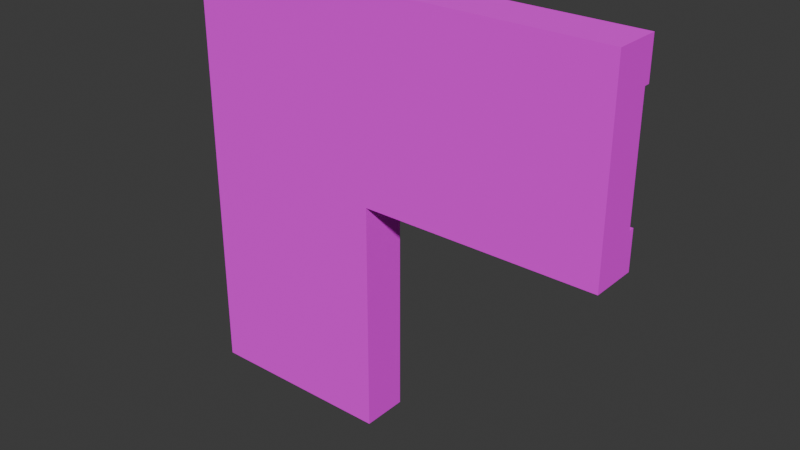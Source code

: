 # Source: corner.blend  (saved by Blender 4.2.66; exported with 4.5.12 LTS)
import bpy
from mathutils import Matrix  # noqa: F401  (used for matrix-valued properties, if any)

bpy.ops.wm.read_factory_settings(use_empty=True)
scene = bpy.context.scene
scene.name = 'Scene'

# ---- collections
col_collection = bpy.data.collections.new('Collection'); scene.collection.children.link(col_collection)

# ---- images (referenced by path relative to the original .blend; pixels are not part of the script)
import os
ASSET_DIR = os.environ.get("B2B_ASSET_DIR", "")  # directory of the original .blend (textures are referenced by path, not embedded)
HERE = os.path.dirname(os.path.abspath(__file__))  # packed textures are extracted next to this script under _unpacked/

def load_image(name, relpath, width, height, colorspace="sRGB"):
    """Load a texture the original file referenced (path relative to the .blend, or extracted next to this script)."""
    p = next((c for c in (os.path.join(HERE, relpath), os.path.join(ASSET_DIR, relpath)) if relpath and os.path.exists(c)), "")
    if p:
        img = bpy.data.images.load(p, check_existing=True)
        img.name = name
    else:  # same state as the original file: an image datablock whose file is absent (Cycles renders it pink)
        img = bpy.data.images.new(name, width, height)
        img.source = "FILE"
        img.filepath = "//" + (relpath or name)
    img.colorspace_settings.name = colorspace
    return img
img_01___default_basecolor_jpeg = load_image('01_-_Default_baseColor.jpeg', '01_-_Default_baseColor.jpeg', 1024, 1024, 'sRGB')

# ---- materials (node trees are filled in below, after node groups)
mat_material_002 = bpy.data.materials.new('Material.002')

# ---- material node trees
mat_material_002.use_nodes = True; mat_material_002.node_tree.nodes.clear()
_N = mat_material_002.node_tree.nodes; _L = mat_material_002.node_tree.links
n0 = _N.new('ShaderNodeBsdfPrincipled'); n0.name = 'Principled BSDF'; n0.location = (10, 300)
n0.inputs[2].default_value = 1.0
n1 = _N.new('ShaderNodeOutputMaterial'); n1.name = 'Material Output'; n1.location = (300, 300)
n2 = _N.new('ShaderNodeTexImage'); n2.name = 'Image Texture'; n2.location = (-326, 294)
n2.image = img_01___default_basecolor_jpeg
_L.new(n0.outputs[0], n1.inputs[0])
_L.new(n2.outputs[0], n0.inputs[0])
n1.is_active_output = True

# ---- world
world_world = bpy.data.worlds.new('World'); scene.world = world_world
world_world.use_nodes = True; world_world.node_tree.nodes.clear()
_N = world_world.node_tree.nodes; _L = world_world.node_tree.links
n0 = _N.new('ShaderNodeOutputWorld'); n0.name = 'World Output'; n0.location = (300, 300)
n1 = _N.new('ShaderNodeBackground'); n1.name = 'Background'; n1.location = (10, 300)
n1.inputs[0].default_value = (0.05088, 0.05088, 0.05088, 1.0)
_L.new(n1.outputs[0], n0.inputs[0])
n0.is_active_output = True
world_world.color = (0.05088, 0.05088, 0.05088)
world_world.sun_shadow_jitter_overblur = 0.0

# ---- meshes
me_cube_002 = bpy.data.meshes.new('Cube.002')
me_cube_002.from_pydata([(-0.2704, -0.05662, -0.9254), (-0.2704, -0.05662, 0.2649), (-0.2704, 0.05662, -0.9254), (-0.2704, 0.05662, 0.2649), (0.2704, -0.05662, -0.9254), (0.2704, -0.05662, 0.2649), (0.2704, 0.05662, -0.9254), (0.2704, 0.05662, 0.2649), (-0.2704, -0.05662, -0.2761), (-0.2704, 0.05662, -0.2761), (0.2704, 0.05662, -0.2761), (0.2704, -0.05662, -0.2761), (0.919, 0.05662, 0.2649), (0.919, -0.05662, 0.2649), (0.919, 0.05662, -0.2761), (0.919, -0.05662, -0.2761), (0.1623, 0.05662, -0.9254), (0.05409, 0.05662, -0.9254), (-0.05409, 0.05662, -0.9254), (-0.1623, 0.05662, -0.9254), (-0.1623, 0.05662, 0.2649), (-0.05409, 0.05662, 0.2649), (0.05409, 0.05662, 0.2649), (0.1623, 0.05662, 0.2649), (-0.1623, -0.05662, -0.9254), (-0.05409, -0.05662, -0.9254), (0.05409, -0.05662, -0.9254), (0.1623, -0.05662, -0.9254), (0.1623, -0.05662, 0.2649), (0.05409, -0.05662, 0.2649), (-0.05409, -0.05662, 0.2649), (-0.1623, -0.05662, 0.2649), (0.1623, -0.05662, -0.2761), (0.05409, -0.05662, -0.2761), (-0.05409, -0.05662, -0.2761), (-0.1623, -0.05662, -0.2761), (-0.1623, 0.05662, -0.2761), (-0.05409, 0.05662, -0.2761), (0.05409, 0.05662, -0.2761), (0.1623, 0.05662, -0.2761), (-0.2704, -0.05662, -0.1679), (-0.2704, -0.05662, -0.05972), (-0.2704, -0.05662, 0.04847), (-0.2704, -0.05662, 0.1567), (-0.2704, 0.05662, 0.1567), (-0.2704, 0.05662, 0.04847), (-0.2704, 0.05662, -0.05972), (-0.2704, 0.05662, -0.1679), (0.2704, 0.05662, 0.1567), (0.2704, 0.05662, 0.04847), (0.2704, 0.05662, -0.05972), (0.2704, 0.05662, -0.1679), (0.2704, -0.05662, 0.1567), (0.2704, -0.05662, 0.04847), (0.2704, -0.05662, -0.05972), (0.2704, -0.05662, -0.1679), (0.919, 0.05662, 0.1567), (0.919, 0.05662, 0.04847), (0.919, 0.05662, -0.05972), (0.919, 0.05662, -0.1679), (0.919, -0.05662, 0.1567), (0.919, -0.05662, 0.04847), (0.919, -0.05662, -0.05972), (0.919, -0.05662, -0.1679), (0.1623, -0.05662, 0.1567), (0.1623, -0.05662, 0.04847), (0.1623, -0.05662, -0.05972), (0.1623, -0.05662, -0.1679), (0.05409, -0.05662, 0.1567), (0.05409, -0.05662, 0.04847), (0.05409, -0.05662, -0.05972), (0.05409, -0.05662, -0.1679), (-0.05409, -0.05662, 0.1567), (-0.05409, -0.05662, 0.04847), (-0.05409, -0.05662, -0.05972), (-0.05409, -0.05662, -0.1679), (-0.1623, -0.05662, 0.1567), (-0.1623, -0.05662, 0.04847), (-0.1623, -0.05662, -0.05972), (-0.1623, -0.05662, -0.1679), (-0.1623, 0.05662, 0.1567), (-0.1623, 0.05662, 0.04847), (-0.1623, 0.05662, -0.05972), (-0.1623, 0.05662, -0.1679), (-0.05409, 0.05662, 0.1567), (-0.05409, 0.05662, 0.04847), (-0.05409, 0.05662, -0.05972), (-0.05409, 0.05662, -0.1679), (0.05409, 0.05662, 0.1567), (0.05409, 0.05662, 0.04847), (0.05409, 0.05662, -0.05972), (0.05409, 0.05662, -0.1679), (0.1623, 0.05662, 0.1567), (0.1623, 0.05662, 0.04847), (0.1623, 0.05662, -0.05972), (0.1623, 0.05662, -0.1679), (-0.2163, 0.05662, 0.2649), (-0.2704, 0.05662, 0.2108), (0.1623, 0.05662, -0.222), (0.2163, 0.05662, -0.1679), (-0.2704, 0.07259, -0.2761), (-0.2704, 0.07259, -0.9254), (-0.1623, 0.07259, -0.9254), (0.1623, 0.07259, 0.2649), (0.2704, 0.07259, 0.2649), (0.2704, 0.07259, -0.2761), (0.2704, 0.07259, -0.9254), (-0.2704, 0.07259, -0.1679), (0.2704, 0.07259, -0.222), (0.2163, 0.07259, -0.2761), (0.919, 0.07259, -0.1679), (0.919, 0.07259, -0.2761), (0.919, 0.07259, 0.2649), (0.1623, 0.07259, -0.9254), (-0.2163, 0.07259, 0.2649), (-0.1623, 0.07259, 0.2649), (-0.05409, 0.07259, 0.2649), (0.05409, 0.07259, 0.2649), (-0.1623, 0.07259, -0.2761), (0.1623, 0.07259, -0.2761), (-0.1623, 0.07259, -0.1679), (0.1623, 0.07259, -0.222), (-0.2704, 0.07259, 0.2108), (-0.2704, 0.07259, 0.1567), (-0.2704, 0.07259, 0.04847), (-0.2704, 0.07259, -0.05972), (0.2704, 0.07259, 0.1567), (0.919, 0.07259, 0.1567), (-0.1623, 0.07259, 0.2108), (-0.1623, 0.07259, 0.1567), (-0.1623, 0.07259, 0.04847), (-0.1623, 0.07259, -0.05972), (-0.05409, 0.07259, 0.1567), (0.05409, 0.07259, 0.1567), (0.1623, 0.07259, 0.1567), (-0.2163, 0.07259, 0.1567), (0.2704, 0.07259, -0.1679), (0.2163, 0.07259, -0.1679), (-0.2704, 0.07259, 0.2649), (-0.2163, 0.07259, 0.2108), (0.1623, 0.07259, -0.1679), (0.2163, 0.07259, -0.222)], [], [(43, 1, 3, 97, 44), (21, 22, 117, 116), (20, 21, 116, 115), (76, 31, 1, 43), (16, 6, 4, 27), (20, 96, 3, 1, 31), (24, 35, 8, 0), (6, 10, 11, 4), (10, 6, 106, 105), (0, 8, 9, 2), (56, 12, 13, 60), (7, 5, 13, 12), (11, 10, 14, 15), (55, 11, 15, 63), (99, 51, 136, 137), (19, 36, 37, 18), (18, 37, 38, 17), (17, 38, 39, 16), (4, 11, 32, 27), (27, 32, 33, 26), (26, 33, 34, 25), (25, 34, 35, 24), (7, 23, 28, 5), (23, 22, 29, 28), (22, 21, 30, 29), (21, 20, 31, 30), (2, 19, 24, 0), (19, 18, 25, 24), (18, 17, 26, 25), (17, 16, 27, 26), (52, 5, 28, 64), (64, 28, 29, 68), (68, 29, 30, 72), (72, 30, 31, 76), (96, 20, 115, 114), (23, 7, 104, 103), (83, 36, 118, 120), (88, 84, 132, 133), (38, 91, 95, 98, 39), (91, 90, 94, 95), (90, 89, 93, 94), (89, 88, 92, 93), (37, 87, 91, 38), (87, 86, 90, 91), (86, 85, 89, 90), (85, 84, 88, 89), (36, 83, 87, 37), (83, 82, 86, 87), (82, 81, 85, 86), (81, 80, 84, 85), (56, 48, 126, 127), (19, 2, 101, 102), (2, 9, 100, 101), (47, 46, 125, 107), (34, 75, 79, 35), (75, 74, 78, 79), (74, 73, 77, 78), (73, 72, 76, 77), (33, 71, 75, 34), (71, 70, 74, 75), (70, 69, 73, 74), (69, 68, 72, 73), (32, 67, 71, 33), (67, 66, 70, 71), (66, 65, 69, 70), (65, 64, 68, 69), (11, 55, 67, 32), (55, 54, 66, 67), (54, 53, 65, 66), (53, 52, 64, 65), (5, 52, 60, 13), (52, 53, 61, 60), (53, 54, 62, 61), (54, 55, 63, 62), (14, 59, 63, 15), (59, 58, 62, 63), (58, 57, 61, 62), (57, 56, 60, 61), (35, 79, 40, 8), (79, 78, 41, 40), (78, 77, 42, 41), (77, 76, 43, 42), (51, 59, 110, 136), (51, 50, 58, 59), (50, 49, 57, 58), (49, 48, 56, 57), (46, 45, 124, 125), (95, 94, 50, 51, 99), (94, 93, 49, 50), (93, 92, 48, 49), (8, 40, 47, 9), (40, 41, 46, 47), (41, 42, 45, 46), (42, 43, 44, 45), (16, 39, 119, 113), (97, 3, 138, 122), (6, 16, 113, 106), (92, 88, 133, 134), (45, 44, 123, 124), (3, 96, 114, 138), (134, 103, 104, 126), (126, 104, 112, 127), (113, 119, 109, 105, 106), (101, 100, 118, 102), (139, 114, 115, 128), (129, 128, 115, 116, 132), (132, 116, 117, 133), (133, 117, 103, 134), (100, 107, 120, 118), (107, 125, 131, 120), (125, 124, 130, 131), (124, 123, 135, 129, 130), (105, 108, 136, 110, 111), (141, 137, 136, 108), (135, 139, 128, 129), (123, 122, 139, 135), (122, 138, 114, 139), (109, 141, 108, 105), (119, 121, 141, 109), (121, 140, 137, 141), (59, 14, 111, 110), (39, 98, 121, 119), (22, 23, 103, 117), (48, 92, 134, 126), (84, 80, 129, 132), (80, 81, 130, 129), (98, 95, 140, 121), (7, 12, 112, 104), (81, 82, 131, 130), (95, 99, 137, 140), (12, 56, 127, 112), (14, 10, 105, 111), (82, 83, 120, 131), (36, 19, 102, 118), (44, 97, 122, 123), (9, 47, 107, 100)])
_uv = me_cube_002.uv_layers.new(name='UVMap')
_uv.uv.foreach_set('vector', [0.3568, 0.9091, 0.3568, 1.0, 0.2233, 1.0, 0.2233, 0.9546, 0.2233, 0.9091, 0.3382, 0.8181, 0.3382, 0.7272, 0.3571, 0.7272, 0.3571, 0.8181, 0.3382, 0.9091, 0.3382, 0.8181, 0.3571, 0.8181, 0.3571, 0.9091, 0.6514, 0.1136, 0.6514, 0.04834, 0.7167, 0.04834, 0.7167, 0.1136, 0.5908, 0.7185, 0.5908, 0.8819, 0.4197, 0.8819, 0.4197, 0.7185, 0.3382, 0.9091, 0.3382, 0.9545, 0.3382, 1.0, 0.2043, 1.0, 0.2043, 0.9091, 0.6514, 0.7666, 0.6514, 0.3748, 0.7167, 0.3748, 0.7167, 0.7666, 0.3461, 0.0, 0.3461, 0.5003, 0.2061, 0.5003, 0.2061, 0.0, 0.3461, 0.5003, 0.3461, 0.0, 0.3659, 0.0, 0.3659, 0.5003, 0.3568, 0.0, 0.3568, 0.5455, 0.2233, 0.5455, 0.2233, 0.0, 0.4261, 0.2204, 0.4261, 0.05669, 0.5975, 0.05669, 0.5975, 0.2204, 0.3382, 0.5453, 0.2043, 0.5453, 0.2043, 5.96e-08, 0.3382, 5.96e-08, 0.2061, 0.5003, 0.3461, 0.5003, 0.3461, 1.0, 0.2061, 1.0, 0.7305, 0.5092, 0.7305, 0.5646, 0.3986, 0.5646, 0.3986, 0.5092, 0.6364, 0.9475, 0.6364, 0.9109, 0.6364, 0.9109, 0.6364, 0.9475, 0.7306, 1.003, 0.7306, 0.4929, 0.7967, 0.4929, 0.7967, 1.003, 0.7967, 1.003, 0.7967, 0.4929, 0.8627, 0.4929, 0.8627, 1.003, 0.8627, 1.003, 0.8627, 0.4929, 0.9288, 0.4929, 0.9288, 1.003, 0.3903, 0.7666, 0.3903, 0.3748, 0.4556, 0.3748, 0.4556, 0.7666, 0.4556, 0.7666, 0.4556, 0.3748, 0.5209, 0.3748, 0.5209, 0.7666, 0.5209, 0.7666, 0.5209, 0.3748, 0.5861, 0.3748, 0.5861, 0.7666, 0.5861, 0.7666, 0.5861, 0.3748, 0.6514, 0.3748, 0.6514, 0.7666, 0.3382, 0.5453, 0.3382, 0.6362, 0.2043, 0.6362, 0.2043, 0.5453, 0.3382, 0.6362, 0.3382, 0.7272, 0.2043, 0.7272, 0.2043, 0.6362, 0.3382, 0.7272, 0.3382, 0.8181, 0.2043, 0.8181, 0.2043, 0.7272, 0.3382, 0.8181, 0.3382, 0.9091, 0.2043, 0.9091, 0.2043, 0.8181, 0.5908, 0.06478, 0.5908, 0.2282, 0.4197, 0.2282, 0.4197, 0.06478, 0.5908, 0.2282, 0.5908, 0.3916, 0.4197, 0.3916, 0.4197, 0.2282, 0.5908, 0.3916, 0.5908, 0.555, 0.4197, 0.555, 0.4197, 0.3916, 0.5908, 0.555, 0.5908, 0.7185, 0.4197, 0.7185, 0.4197, 0.555, 0.3903, 0.1136, 0.3903, 0.04834, 0.4556, 0.04834, 0.4556, 0.1136, 0.4556, 0.1136, 0.4556, 0.04834, 0.5209, 0.04834, 0.5209, 0.1136, 0.5209, 0.1136, 0.5209, 0.04834, 0.5861, 0.04834, 0.5861, 0.1136, 0.5861, 0.1136, 0.5861, 0.04834, 0.6514, 0.04834, 0.6514, 0.1136, 0.3382, 0.9545, 0.3382, 0.9091, 0.3571, 0.9091, 0.3571, 0.9545, 0.3382, 0.6362, 0.3382, 0.5453, 0.3571, 0.5453, 0.3571, 0.6362, 0.3832, 0.9026, 0.3832, 0.9875, 0.3832, 0.9875, 0.3832, 0.9026, 0.5305, 0.1533, 0.4644, 0.1533, 0.4644, 0.1533, 0.5305, 0.1533, 0.5421, 0.9875, 0.5421, 0.9026, 0.6216, 0.9026, 0.6216, 0.9451, 0.6216, 0.9875, 0.5305, 0.408, 0.5305, 0.3231, 0.5966, 0.3231, 0.5966, 0.408, 0.5305, 0.3231, 0.5305, 0.2382, 0.5966, 0.2382, 0.5966, 0.3231, 0.5305, 0.2382, 0.5305, 0.1533, 0.5966, 0.1533, 0.5966, 0.2382, 0.4627, 0.9875, 0.4627, 0.9026, 0.5421, 0.9026, 0.5421, 0.9875, 0.4644, 0.408, 0.4644, 0.3231, 0.5305, 0.3231, 0.5305, 0.408, 0.4644, 0.3231, 0.4644, 0.2382, 0.5305, 0.2382, 0.5305, 0.3231, 0.4644, 0.2382, 0.4644, 0.1533, 0.5305, 0.1533, 0.5305, 0.2382, 0.3832, 0.9875, 0.3832, 0.9026, 0.4627, 0.9026, 0.4627, 0.9875, 0.3984, 0.408, 0.3984, 0.3231, 0.4644, 0.3231, 0.4644, 0.408, 0.3984, 0.3231, 0.3984, 0.2382, 0.4644, 0.2382, 0.4644, 0.3231, 0.3984, 0.2382, 0.3984, 0.1533, 0.4644, 0.1533, 0.4644, 0.2382, 0.7316, 0.4906, 0.7316, 1.001, 0.7316, 1.001, 0.7316, 0.4906, 0.5908, 0.2282, 0.5908, 0.06478, 0.5908, 0.06478, 0.5908, 0.2282, 0.2233, 0.0, 0.2233, 0.5455, 0.2045, 0.5455, 0.2045, 0.0, 0.2233, 0.6364, 0.2233, 0.7273, 0.2045, 0.7273, 0.2045, 0.6364, 0.5861, 0.3748, 0.5861, 0.3095, 0.6514, 0.3095, 0.6514, 0.3748, 0.5861, 0.3095, 0.5861, 0.2442, 0.6514, 0.2442, 0.6514, 0.3095, 0.5861, 0.2442, 0.5861, 0.1789, 0.6514, 0.1789, 0.6514, 0.2442, 0.5861, 0.1789, 0.5861, 0.1136, 0.6514, 0.1136, 0.6514, 0.1789, 0.5209, 0.3748, 0.5209, 0.3095, 0.5861, 0.3095, 0.5861, 0.3748, 0.5209, 0.3095, 0.5209, 0.2442, 0.5861, 0.2442, 0.5861, 0.3095, 0.5209, 0.2442, 0.5209, 0.1789, 0.5861, 0.1789, 0.5861, 0.2442, 0.5209, 0.1789, 0.5209, 0.1136, 0.5861, 0.1136, 0.5861, 0.1789, 0.4556, 0.3748, 0.4556, 0.3095, 0.5209, 0.3095, 0.5209, 0.3748, 0.4556, 0.3095, 0.4556, 0.2442, 0.5209, 0.2442, 0.5209, 0.3095, 0.4556, 0.2442, 0.4556, 0.1789, 0.5209, 0.1789, 0.5209, 0.2442, 0.4556, 0.1789, 0.4556, 0.1136, 0.5209, 0.1136, 0.5209, 0.1789, 0.3903, 0.3748, 0.3903, 0.3095, 0.4556, 0.3095, 0.4556, 0.3748, 0.3903, 0.3095, 0.3903, 0.2442, 0.4556, 0.2442, 0.4556, 0.3095, 0.3903, 0.2442, 0.3903, 0.1789, 0.4556, 0.1789, 0.4556, 0.2442, 0.3903, 0.1789, 0.3903, 0.1136, 0.4556, 0.1136, 0.4556, 0.1789, 0.7305, 0.2877, 0.7305, 0.3431, 0.3986, 0.3431, 0.3986, 0.2877, 0.7305, 0.3431, 0.7305, 0.3985, 0.3986, 0.3985, 0.3986, 0.3431, 0.7305, 0.3985, 0.7305, 0.4538, 0.3986, 0.4538, 0.3986, 0.3985, 0.7305, 0.4538, 0.7305, 0.5092, 0.3986, 0.5092, 0.3986, 0.4538, 0.4261, 0.8753, 0.4261, 0.7115, 0.5975, 0.7115, 0.5975, 0.8753, 0.4261, 0.7115, 0.4261, 0.5478, 0.5975, 0.5478, 0.5975, 0.7115, 0.4261, 0.5478, 0.4261, 0.3841, 0.5975, 0.3841, 0.5975, 0.5478, 0.4261, 0.3841, 0.4261, 0.2204, 0.5975, 0.2204, 0.5975, 0.3841, 0.6514, 0.3748, 0.6514, 0.3095, 0.7167, 0.3095, 0.7167, 0.3748, 0.6514, 0.3095, 0.6514, 0.2442, 0.7167, 0.2442, 0.7167, 0.3095, 0.6514, 0.2442, 0.6514, 0.1789, 0.7167, 0.1789, 0.7167, 0.2442, 0.6514, 0.1789, 0.6514, 0.1136, 0.7167, 0.1136, 0.7167, 0.1789, 0.9303, 1.001, 0.9303, 0.4906, 0.9303, 0.4906, 0.9303, 1.001, 0.9303, 1.001, 0.8641, 1.001, 0.8641, 0.4906, 0.9303, 0.4906, 0.8641, 1.001, 0.7979, 1.001, 0.7979, 0.4906, 0.8641, 0.4906, 0.7979, 1.001, 0.7316, 1.001, 0.7316, 0.4906, 0.7979, 0.4906, 0.2233, 0.7273, 0.2233, 0.8182, 0.2045, 0.8182, 0.2045, 0.7273, 0.6364, 0.9841, 0.5515, 0.9841, 0.5515, 0.9109, 0.6364, 0.9109, 0.6364, 0.9475, 0.5515, 0.9841, 0.4666, 0.9841, 0.4666, 0.9109, 0.5515, 0.9109, 0.4666, 0.9841, 0.3817, 0.9841, 0.3817, 0.9109, 0.4666, 0.9109, 0.3568, 0.5455, 0.3568, 0.6364, 0.2233, 0.6364, 0.2233, 0.5455, 0.3568, 0.6364, 0.3568, 0.7273, 0.2233, 0.7273, 0.2233, 0.6364, 0.3568, 0.7273, 0.3568, 0.8182, 0.2233, 0.8182, 0.2233, 0.7273, 0.3568, 0.8182, 0.3568, 0.9091, 0.2233, 0.9091, 0.2233, 0.8182, 0.9288, 1.003, 0.9288, 0.4929, 0.9288, 0.4929, 0.9288, 1.003, 0.2233, 0.9546, 0.2233, 1.0, 0.2045, 1.0, 0.2045, 0.9546, 0.5908, 0.8819, 0.5908, 0.7185, 0.5908, 0.7185, 0.5908, 0.8819, 0.5966, 0.1533, 0.5305, 0.1533, 0.5305, 0.1533, 0.5966, 0.1533, 0.2233, 0.8182, 0.2233, 0.9091, 0.2045, 0.9091, 0.2045, 0.8182, 0.3382, 1.0, 0.3382, 0.9545, 0.3571, 0.9545, 0.3571, 1.0, -0.000918, 0.7541, 0.3631, 0.7541, 0.3631, 1.006, -0.000918, 1.006, 0.006534, 0.9955, 0.3709, 0.9955, 0.3709, 0.004738, 0.006534, 0.004738, 0.004341, 0.9999, 0.004341, -0.001553, 0.1891, -0.001553, 0.3739, -0.001553, 0.3739, 0.9999, 0.3798, 0.9927, 0.3798, 0.01066, -0.008445, 0.01066, -0.008444, 0.9927, 0.2767, 0.8613, 0.2767, 0.7575, 0.2043, 0.7575, 0.2043, 0.8613, -0.000918, -0.001964, 0.1811, -0.001964, 0.3631, -0.001964, 0.3631, 0.2501, -0.000918, 0.2501, -0.000918, 0.2501, 0.3631, 0.2501, 0.3631, 0.5021, -0.000918, 0.5021, -0.000918, 0.5021, 0.3631, 0.5021, 0.3631, 0.7541, -0.000918, 0.7541, 0.3743, 0.9978, 0.3743, 0.7515, 0.001976, 0.7515, 0.001976, 0.9978, 0.3743, 0.7515, 0.3743, 0.5052, 0.001976, 0.5052, 0.001976, 0.7515, 0.3743, 0.5052, 0.3743, 0.2589, 0.001976, 0.2589, 0.001976, 0.5052, 0.3743, 0.2589, 0.3743, 0.01257, 0.1882, 0.01257, 0.001976, 0.01257, 0.001976, 0.2589, 0.3736, 1.001, 0.1887, 1.001, 0.003847, 1.001, 0.003847, 0.008282, 0.3736, 0.008282, 0.1778, 0.5981, 0.005151, 0.5981, 0.005151, 0.4953, 0.1778, 0.4953, 0.1853, 1.028, 0.1853, 0.8511, 0.01277, 0.8511, 0.01277, 1.028, 0.3492, 0.9652, 0.3492, 0.8613, 0.2767, 0.8613, 0.2767, 0.9652, 0.3492, 0.8613, 0.3492, 0.7575, 0.2767, 0.7575, 0.2767, 0.8613, 0.1941, 0.8269, 0.1941, 0.6136, 0.36, 0.6136, 0.36, 0.8269, 0.1701, 0.7089, 0.004884, 0.7089, 0.004884, 0.5495, 0.1701, 0.5495, 0.1778, 0.7009, 0.005151, 0.7009, 0.005151, 0.5981, 0.1778, 0.5981, 0.4261, 0.7115, 0.4261, 0.8753, 0.4261, 0.8753, 0.4261, 0.7115, 0.6216, 0.9875, 0.6216, 0.9451, 0.6216, 0.9451, 0.6216, 0.9875, 0.3382, 0.7272, 0.3382, 0.6362, 0.3571, 0.6362, 0.3571, 0.7272, 0.3817, 0.9109, 0.3817, 0.9841, 0.3817, 0.9841, 0.3817, 0.9109, 0.4644, 0.1533, 0.3984, 0.1533, 0.3984, 0.1533, 0.4644, 0.1533, 0.3984, 0.1533, 0.3984, 0.2382, 0.3984, 0.2382, 0.3984, 0.1533, 0.6216, 0.9451, 0.6216, 0.9026, 0.6216, 0.9026, 0.6216, 0.9451, 0.3382, 0.5453, 0.3382, 5.96e-08, 0.3571, 5.96e-08, 0.3571, 0.5453, 0.3984, 0.2382, 0.3984, 0.3231, 0.3984, 0.3231, 0.3984, 0.2382, 0.6364, 0.9841, 0.6364, 0.9475, 0.6364, 0.9475, 0.6364, 0.9841, 0.4261, 0.05669, 0.4261, 0.2204, 0.4261, 0.2204, 0.4261, 0.05669, 0.3461, 1.0, 0.3461, 0.5003, 0.3659, 0.5003, 0.3659, 1.0, 0.3984, 0.3231, 0.3984, 0.408, 0.3984, 0.408, 0.3984, 0.3231, 0.7306, 0.4929, 0.7306, 1.003, 0.7306, 1.003, 0.7306, 0.4929, 0.2233, 0.9091, 0.2233, 0.9546, 0.2045, 0.9546, 0.2045, 0.9091, 0.2233, 0.5455, 0.2233, 0.6364, 0.2045, 0.6364, 0.2045, 0.5455])
me_cube_002.materials.append(mat_material_002)
me_cube_002.update()

# ---- objects
ob_cube = bpy.data.objects.new('Cube', me_cube_002)

# ---- transforms, parenting, visibility, modifiers, constraints
ob_cube.location = (0.0, 0.0, 0.0)

# ---- collection membership
col_collection.objects.link(ob_cube)

# ---- scene / render settings (as saved in the file)
scene.frame_start = 1; scene.frame_end = 250; scene.frame_set(1)
scene.render.engine = 'BLENDER_EEVEE_NEXT'
bpy.context.view_layer.update()

# ---- added for rendering (the .blend has no active camera and no usable light): camera, sun
cam_auto = bpy.data.cameras.new('AutoCamera')
cam_auto.lens = 50.0
cam_auto.sensor_width = 36.0
cam_auto.clip_end = 1000.0
ob_auto_camera = bpy.data.objects.new('AutoCamera', cam_auto)
scene.collection.objects.link(ob_auto_camera)
ob_auto_camera.location = (1.8858, -1.86581, 0.918903)
ob_auto_camera.rotation_euler = (1.09748, -7.21219e-08, 0.694738)
scene.camera = ob_auto_camera
light_auto_sun = bpy.data.lights.new('AutoSun', 'SUN')
light_auto_sun.energy = 3.0
light_auto_sun.angle = 0.0523599
ob_auto_sun = bpy.data.objects.new('AutoSun', light_auto_sun)
scene.collection.objects.link(ob_auto_sun)
ob_auto_sun.rotation_euler = (0.872665, 0.174533, 0.523599)
bpy.context.view_layer.update()
